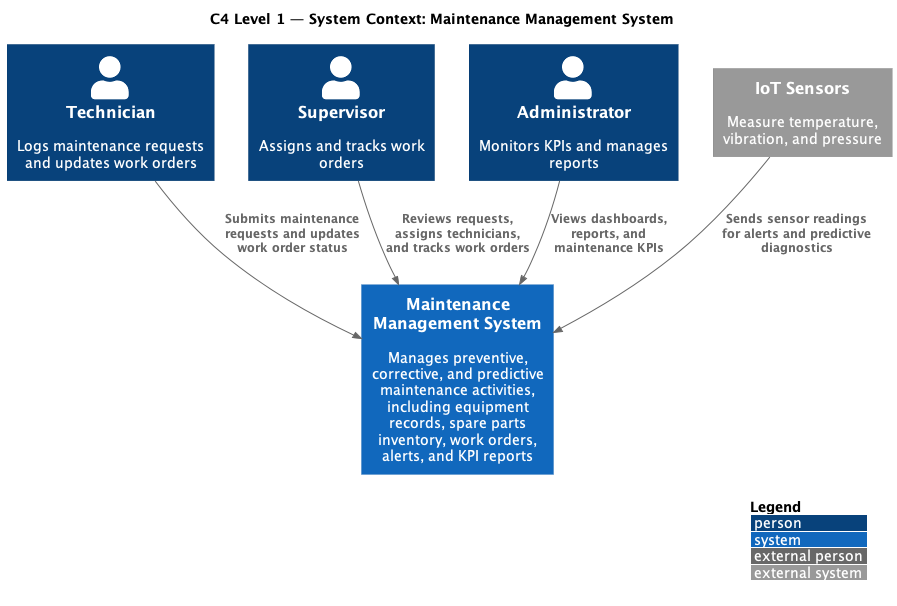

The diagram above was rendered by PlantUML. Its source (embedded in the PNG):
@startuml c4_L1_context
!include https://raw.githubusercontent.com/plantuml-stdlib/C4-PlantUML/master/C4_Context.puml

LAYOUT_WITH_LEGEND()

title C4 Level 1 — System Context: Maintenance Management System


Person(technician, "Technician", "Logs maintenance requests and updates work orders")
Person(supervisor, "Supervisor", "Assigns and tracks work orders")
Person(admin, "Administrator", "Monitors KPIs and manages reports")

System(mms, "Maintenance Management System", "Manages preventive, corrective, and predictive maintenance activities, including equipment records, spare parts inventory, work orders, alerts, and KPI reports")

System_Ext(iot, "IoT Sensors", "Measure temperature, vibration, and pressure")

Rel(technician, mms, "Submits maintenance requests and updates work order status")
Rel(supervisor, mms, "Reviews requests, assigns technicians, and tracks work orders")
Rel(admin, mms, "Views dashboards, reports, and maintenance KPIs")
Rel(iot, mms, "Sends sensor readings for alerts and predictive diagnostics")



@enduml